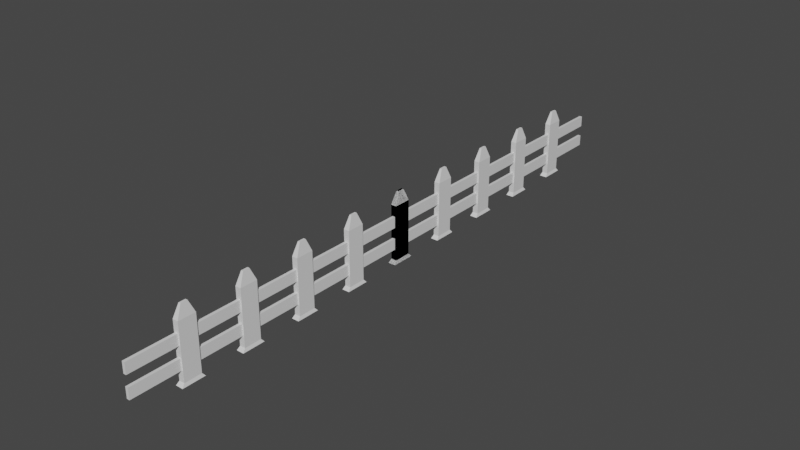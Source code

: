 # Source: Zaun.blend  (saved by Blender 2.93.21; exported with 4.5.12 LTS)
import bpy
from mathutils import Matrix  # noqa: F401  (used for matrix-valued properties, if any)

bpy.ops.wm.read_factory_settings(use_empty=True)
scene = bpy.context.scene
scene.name = 'Scene'

# ---- collections
col_collection = bpy.data.collections.new('Collection'); scene.collection.children.link(col_collection)

# ---- materials (node trees are filled in below, after node groups)
mat_material = bpy.data.materials.new('Material')
mat_material.alpha_threshold = 0.0
mat_material.use_transparent_shadow = False
mat_material.line_color = (0.0, 0.0, 0.0, 1.0)

# ---- material node trees
mat_material.use_nodes = True; mat_material.node_tree.nodes.clear()
_N = mat_material.node_tree.nodes; _L = mat_material.node_tree.links
n0 = _N.new('ShaderNodeOutputMaterial'); n0.name = 'Material Output'; n0.location = (300, 300)
n1 = _N.new('ShaderNodeBsdfPrincipled'); n1.name = 'Principled BSDF'; n1.location = (10, 300)
n1.distribution = 'GGX'
n1.subsurface_method = 'BURLEY'
n1.inputs[2].default_value = 0.4
n1.inputs[3].default_value = 1.45
n1.inputs[27].default_value = (0.0, 0.0, 0.0, 1.0)
n1.inputs[28].default_value = 1.0
_L.new(n1.outputs[0], n0.inputs[0])
n0.is_active_output = True

# ---- world
world_world = bpy.data.worlds.new('World'); scene.world = world_world
world_world.use_nodes = True; world_world.node_tree.nodes.clear()
_N = world_world.node_tree.nodes; _L = world_world.node_tree.links
n0 = _N.new('ShaderNodeOutputWorld'); n0.name = 'World Output'; n0.location = (300, 300)
n1 = _N.new('ShaderNodeBackground'); n1.name = 'Background'; n1.location = (10, 300)
n1.inputs[0].default_value = (0.05088, 0.05088, 0.05088, 1.0)
_L.new(n1.outputs[0], n0.inputs[0])
n0.is_active_output = True
world_world.color = (0.05088, 0.05088, 0.05088)
world_world.use_sun_shadow = False
world_world.sun_shadow_jitter_overblur = 0.0

# ---- meshes
me_cube = bpy.data.meshes.new('Cube')
me_cube.from_pydata([(0.3813, 0.3813, 1.0), (1.0, 1.0, -1.0), (0.3813, -0.3813, 1.0), (1.0, -1.0, -1.0), (-0.3813, 0.3813, 1.0), (-1.0, 1.0, -1.0), (-0.3813, -0.3813, 1.0), (-1.0, -1.0, -1.0), (1.0, 1.0, 0.6345), (-1.0, -1.0, 0.6345), (1.0, -1.0, 0.6345), (-1.0, 1.0, 0.6345), (1.0, 1.0, 0.3076), (1.0, 1.0, -0.01931), (1.0, 1.0, -0.3462), (1.0, 1.0, -0.6731), (1.0, -1.0, 0.3076), (1.0, -1.0, -0.01931), (1.0, -1.0, -0.3462), (1.0, -1.0, -0.6731), (-1.0, 1.0, 0.3076), (-1.0, 1.0, -0.01931), (-1.0, 1.0, -0.3462), (-1.0, 1.0, -0.6731), (-1.0, -1.0, -0.6731), (-1.0, -1.0, -0.3462), (-1.0, -1.0, -0.01931), (-1.0, -1.0, 0.3076), (0.5111, 1.0, 0.3076), (0.5111, 1.0, -0.01931), (0.5111, 1.0, -0.3462), (0.5111, 1.0, -0.6731), (-0.5111, 1.0, 0.3076), (-0.5111, 1.0, -0.01931), (-0.5111, 1.0, -0.3462), (-0.5111, 1.0, -0.6731), (0.5111, 6.571, 0.3076), (0.5111, 6.571, -0.01931), (0.5111, 6.571, -0.3462), (0.5111, 6.571, -0.6731), (-0.5111, 6.571, 0.3076), (-0.5111, 6.571, -0.01931), (-0.5111, 6.571, -0.3462), (-0.5111, 6.571, -0.6731), (-1.327, 1.327, -1.096), (-1.327, -1.327, -1.096), (1.327, 1.327, -1.096), (1.327, -1.327, -1.096), (0.3813, 7.489, 1.0), (1.0, 8.108, -1.0), (0.3813, 6.727, 1.0), (1.0, 6.108, -1.0), (-0.3813, 7.489, 1.0), (-1.0, 8.108, -1.0), (-0.3813, 6.727, 1.0), (-1.0, 6.108, -1.0), (1.0, 8.108, 0.6345), (-1.0, 6.108, 0.6345), (1.0, 6.108, 0.6345), (-1.0, 8.108, 0.6345), (1.0, 8.108, 0.3076), (1.0, 8.108, -0.01931), (1.0, 8.108, -0.3462), (1.0, 8.108, -0.6731), (1.0, 6.108, 0.3076), (1.0, 6.108, -0.01931), (1.0, 6.108, -0.3462), (1.0, 6.108, -0.6731), (-1.0, 8.108, 0.3076), (-1.0, 8.108, -0.01931), (-1.0, 8.108, -0.3462), (-1.0, 8.108, -0.6731), (-1.0, 6.108, -0.6731), (-1.0, 6.108, -0.3462), (-1.0, 6.108, -0.01931), (-1.0, 6.108, 0.3076), (0.5111, 8.108, 0.3076), (0.5111, 8.108, -0.01931), (0.5111, 8.108, -0.3462), (0.5111, 8.108, -0.6731), (-0.5111, 8.108, 0.3076), (-0.5111, 8.108, -0.01931), (-0.5111, 8.108, -0.3462), (-0.5111, 8.108, -0.6731), (0.5111, 13.68, 0.3076), (0.5111, 13.68, -0.01931), (0.5111, 13.68, -0.3462), (0.5111, 13.68, -0.6731), (-0.5111, 13.68, 0.3076), (-0.5111, 13.68, -0.01931), (-0.5111, 13.68, -0.3462), (-0.5111, 13.68, -0.6731), (-1.327, 8.435, -1.096), (-1.327, 5.781, -1.096), (1.327, 8.435, -1.096), (1.327, 5.781, -1.096), (0.3813, 14.6, 1.0), (1.0, 15.22, -1.0), (0.3813, 13.83, 1.0), (1.0, 13.22, -1.0), (-0.3813, 14.6, 1.0), (-1.0, 15.22, -1.0), (-0.3813, 13.83, 1.0), (-1.0, 13.22, -1.0), (1.0, 15.22, 0.6345), (-1.0, 13.22, 0.6345), (1.0, 13.22, 0.6345), (-1.0, 15.22, 0.6345), (1.0, 15.22, 0.3076), (1.0, 15.22, -0.01931), (1.0, 15.22, -0.3462), (1.0, 15.22, -0.6731), (1.0, 13.22, 0.3076), (1.0, 13.22, -0.01931), (1.0, 13.22, -0.3462), (1.0, 13.22, -0.6731), (-1.0, 15.22, 0.3076), (-1.0, 15.22, -0.01931), (-1.0, 15.22, -0.3462), (-1.0, 15.22, -0.6731), (-1.0, 13.22, -0.6731), (-1.0, 13.22, -0.3462), (-1.0, 13.22, -0.01931), (-1.0, 13.22, 0.3076), (0.5111, 15.22, 0.3076), (0.5111, 15.22, -0.01931), (0.5111, 15.22, -0.3462), (0.5111, 15.22, -0.6731), (-0.5111, 15.22, 0.3076), (-0.5111, 15.22, -0.01931), (-0.5111, 15.22, -0.3462), (-0.5111, 15.22, -0.6731), (0.5111, 20.79, 0.3076), (0.5111, 20.79, -0.01931), (0.5111, 20.79, -0.3462), (0.5111, 20.79, -0.6731), (-0.5111, 20.79, 0.3076), (-0.5111, 20.79, -0.01931), (-0.5111, 20.79, -0.3462), (-0.5111, 20.79, -0.6731), (-1.327, 15.54, -1.096), (-1.327, 12.89, -1.096), (1.327, 15.54, -1.096), (1.327, 12.89, -1.096), (0.3813, 21.71, 1.0), (1.0, 22.32, -1.0), (0.3813, 20.94, 1.0), (1.0, 20.32, -1.0), (-0.3813, 21.71, 1.0), (-1.0, 22.32, -1.0), (-0.3813, 20.94, 1.0), (-1.0, 20.32, -1.0), (1.0, 22.32, 0.6345), (-1.0, 20.32, 0.6345), (1.0, 20.32, 0.6345), (-1.0, 22.32, 0.6345), (1.0, 22.32, 0.3076), (1.0, 22.32, -0.01931), (1.0, 22.32, -0.3462), (1.0, 22.32, -0.6731), (1.0, 20.32, 0.3076), (1.0, 20.32, -0.01931), (1.0, 20.32, -0.3462), (1.0, 20.32, -0.6731), (-1.0, 22.32, 0.3076), (-1.0, 22.32, -0.01931), (-1.0, 22.32, -0.3462), (-1.0, 22.32, -0.6731), (-1.0, 20.32, -0.6731), (-1.0, 20.32, -0.3462), (-1.0, 20.32, -0.01931), (-1.0, 20.32, 0.3076), (0.5111, 22.32, 0.3076), (0.5111, 22.32, -0.01931), (0.5111, 22.32, -0.3462), (0.5111, 22.32, -0.6731), (-0.5111, 22.32, 0.3076), (-0.5111, 22.32, -0.01931), (-0.5111, 22.32, -0.3462), (-0.5111, 22.32, -0.6731), (0.5111, 27.9, 0.3076), (0.5111, 27.9, -0.01931), (0.5111, 27.9, -0.3462), (0.5111, 27.9, -0.6731), (-0.5111, 27.9, 0.3076), (-0.5111, 27.9, -0.01931), (-0.5111, 27.9, -0.3462), (-0.5111, 27.9, -0.6731), (-1.327, 22.65, -1.096), (-1.327, 20.0, -1.096), (1.327, 22.65, -1.096), (1.327, 20.0, -1.096), (0.3813, 28.81, 1.0), (1.0, 29.43, -1.0), (0.3813, 28.05, 1.0), (1.0, 27.43, -1.0), (-0.3813, 28.81, 1.0), (-1.0, 29.43, -1.0), (-0.3813, 28.05, 1.0), (-1.0, 27.43, -1.0), (1.0, 29.43, 0.6345), (-1.0, 27.43, 0.6345), (1.0, 27.43, 0.6345), (-1.0, 29.43, 0.6345), (1.0, 29.43, 0.3076), (1.0, 29.43, -0.01931), (1.0, 29.43, -0.3462), (1.0, 29.43, -0.6731), (1.0, 27.43, 0.3076), (1.0, 27.43, -0.01931), (1.0, 27.43, -0.3462), (1.0, 27.43, -0.6731), (-1.0, 29.43, 0.3076), (-1.0, 29.43, -0.01931), (-1.0, 29.43, -0.3462), (-1.0, 29.43, -0.6731), (-1.0, 27.43, -0.6731), (-1.0, 27.43, -0.3462), (-1.0, 27.43, -0.01931), (-1.0, 27.43, 0.3076), (0.5111, 29.43, 0.3076), (0.5111, 29.43, -0.01931), (0.5111, 29.43, -0.3462), (0.5111, 29.43, -0.6731), (-0.5111, 29.43, 0.3076), (-0.5111, 29.43, -0.01931), (-0.5111, 29.43, -0.3462), (-0.5111, 29.43, -0.6731), (0.5111, 35.0, 0.3076), (0.5111, 35.0, -0.01931), (0.5111, 35.0, -0.3462), (0.5111, 35.0, -0.6731), (-0.5111, 35.0, 0.3076), (-0.5111, 35.0, -0.01931), (-0.5111, 35.0, -0.3462), (-0.5111, 35.0, -0.6731), (-1.327, 29.76, -1.096), (-1.327, 27.11, -1.096), (1.327, 29.76, -1.096), (1.327, 27.11, -1.096), (0.3813, -0.3813, 1.0), (1.0, -1.0, -1.0), (0.3813, 0.3813, 1.0), (1.0, 1.0, -1.0), (-0.3813, -0.3813, 1.0), (-1.0, -1.0, -1.0), (-0.3813, 0.3813, 1.0), (-1.0, 1.0, -1.0), (1.0, -1.0, 0.6345), (-1.0, 1.0, 0.6345), (1.0, 1.0, 0.6345), (-1.0, -1.0, 0.6345), (1.0, -1.0, 0.3076), (1.0, -1.0, -0.01931), (1.0, -1.0, -0.3462), (1.0, -1.0, -0.6731), (1.0, 1.0, 0.3076), (1.0, 1.0, -0.01931), (1.0, 1.0, -0.3462), (1.0, 1.0, -0.6731), (-1.0, -1.0, 0.3076), (-1.0, -1.0, -0.01931), (-1.0, -1.0, -0.3462), (-1.0, -1.0, -0.6731), (-1.0, 1.0, -0.6731), (-1.0, 1.0, -0.3462), (-1.0, 1.0, -0.01931), (-1.0, 1.0, 0.3076), (0.5111, -1.0, 0.3076), (0.5111, -1.0, -0.01931), (0.5111, -1.0, -0.3462), (0.5111, -1.0, -0.6731), (-0.5111, -1.0, 0.3076), (-0.5111, -1.0, -0.01931), (-0.5111, -1.0, -0.3462), (-0.5111, -1.0, -0.6731), (0.5111, -6.571, 0.3076), (0.5111, -6.571, -0.01931), (0.5111, -6.571, -0.3462), (0.5111, -6.571, -0.6731), (-0.5111, -6.571, 0.3076), (-0.5111, -6.571, -0.01931), (-0.5111, -6.571, -0.3462), (-0.5111, -6.571, -0.6731), (-1.327, -1.327, -1.096), (-1.327, 1.327, -1.096), (1.327, -1.327, -1.096), (1.327, 1.327, -1.096), (0.3813, -7.489, 1.0), (1.0, -8.108, -1.0), (0.3813, -6.727, 1.0), (1.0, -6.108, -1.0), (-0.3813, -7.489, 1.0), (-1.0, -8.108, -1.0), (-0.3813, -6.727, 1.0), (-1.0, -6.108, -1.0), (1.0, -8.108, 0.6345), (-1.0, -6.108, 0.6345), (1.0, -6.108, 0.6345), (-1.0, -8.108, 0.6345), (1.0, -8.108, 0.3076), (1.0, -8.108, -0.01931), (1.0, -8.108, -0.3462), (1.0, -8.108, -0.6731), (1.0, -6.108, 0.3076), (1.0, -6.108, -0.01931), (1.0, -6.108, -0.3462), (1.0, -6.108, -0.6731), (-1.0, -8.108, 0.3076), (-1.0, -8.108, -0.01931), (-1.0, -8.108, -0.3462), (-1.0, -8.108, -0.6731), (-1.0, -6.108, -0.6731), (-1.0, -6.108, -0.3462), (-1.0, -6.108, -0.01931), (-1.0, -6.108, 0.3076), (0.5111, -8.108, 0.3076), (0.5111, -8.108, -0.01931), (0.5111, -8.108, -0.3462), (0.5111, -8.108, -0.6731), (-0.5111, -8.108, 0.3076), (-0.5111, -8.108, -0.01931), (-0.5111, -8.108, -0.3462), (-0.5111, -8.108, -0.6731), (0.5111, -13.68, 0.3076), (0.5111, -13.68, -0.01931), (0.5111, -13.68, -0.3462), (0.5111, -13.68, -0.6731), (-0.5111, -13.68, 0.3076), (-0.5111, -13.68, -0.01931), (-0.5111, -13.68, -0.3462), (-0.5111, -13.68, -0.6731), (-1.327, -8.435, -1.096), (-1.327, -5.781, -1.096), (1.327, -8.435, -1.096), (1.327, -5.781, -1.096), (0.3813, -14.6, 1.0), (1.0, -15.22, -1.0), (0.3813, -13.83, 1.0), (1.0, -13.22, -1.0), (-0.3813, -14.6, 1.0), (-1.0, -15.22, -1.0), (-0.3813, -13.83, 1.0), (-1.0, -13.22, -1.0), (1.0, -15.22, 0.6345), (-1.0, -13.22, 0.6345), (1.0, -13.22, 0.6345), (-1.0, -15.22, 0.6345), (1.0, -15.22, 0.3076), (1.0, -15.22, -0.01931), (1.0, -15.22, -0.3462), (1.0, -15.22, -0.6731), (1.0, -13.22, 0.3076), (1.0, -13.22, -0.01931), (1.0, -13.22, -0.3462), (1.0, -13.22, -0.6731), (-1.0, -15.22, 0.3076), (-1.0, -15.22, -0.01931), (-1.0, -15.22, -0.3462), (-1.0, -15.22, -0.6731), (-1.0, -13.22, -0.6731), (-1.0, -13.22, -0.3462), (-1.0, -13.22, -0.01931), (-1.0, -13.22, 0.3076), (0.5111, -15.22, 0.3076), (0.5111, -15.22, -0.01931), (0.5111, -15.22, -0.3462), (0.5111, -15.22, -0.6731), (-0.5111, -15.22, 0.3076), (-0.5111, -15.22, -0.01931), (-0.5111, -15.22, -0.3462), (-0.5111, -15.22, -0.6731), (0.5111, -20.79, 0.3076), (0.5111, -20.79, -0.01931), (0.5111, -20.79, -0.3462), (0.5111, -20.79, -0.6731), (-0.5111, -20.79, 0.3076), (-0.5111, -20.79, -0.01931), (-0.5111, -20.79, -0.3462), (-0.5111, -20.79, -0.6731), (-1.327, -15.54, -1.096), (-1.327, -12.89, -1.096), (1.327, -15.54, -1.096), (1.327, -12.89, -1.096), (0.3813, -21.71, 1.0), (1.0, -22.32, -1.0), (0.3813, -20.94, 1.0), (1.0, -20.32, -1.0), (-0.3813, -21.71, 1.0), (-1.0, -22.32, -1.0), (-0.3813, -20.94, 1.0), (-1.0, -20.32, -1.0), (1.0, -22.32, 0.6345), (-1.0, -20.32, 0.6345), (1.0, -20.32, 0.6345), (-1.0, -22.32, 0.6345), (1.0, -22.32, 0.3076), (1.0, -22.32, -0.01931), (1.0, -22.32, -0.3462), (1.0, -22.32, -0.6731), (1.0, -20.32, 0.3076), (1.0, -20.32, -0.01931), (1.0, -20.32, -0.3462), (1.0, -20.32, -0.6731), (-1.0, -22.32, 0.3076), (-1.0, -22.32, -0.01931), (-1.0, -22.32, -0.3462), (-1.0, -22.32, -0.6731), (-1.0, -20.32, -0.6731), (-1.0, -20.32, -0.3462), (-1.0, -20.32, -0.01931), (-1.0, -20.32, 0.3076), (0.5111, -22.32, 0.3076), (0.5111, -22.32, -0.01931), (0.5111, -22.32, -0.3462), (0.5111, -22.32, -0.6731), (-0.5111, -22.32, 0.3076), (-0.5111, -22.32, -0.01931), (-0.5111, -22.32, -0.3462), (-0.5111, -22.32, -0.6731), (0.5111, -27.9, 0.3076), (0.5111, -27.9, -0.01931), (0.5111, -27.9, -0.3462), (0.5111, -27.9, -0.6731), (-0.5111, -27.9, 0.3076), (-0.5111, -27.9, -0.01931), (-0.5111, -27.9, -0.3462), (-0.5111, -27.9, -0.6731), (-1.327, -22.65, -1.096), (-1.327, -20.0, -1.096), (1.327, -22.65, -1.096), (1.327, -20.0, -1.096), (0.3813, -28.81, 1.0), (1.0, -29.43, -1.0), (0.3813, -28.05, 1.0), (1.0, -27.43, -1.0), (-0.3813, -28.81, 1.0), (-1.0, -29.43, -1.0), (-0.3813, -28.05, 1.0), (-1.0, -27.43, -1.0), (1.0, -29.43, 0.6345), (-1.0, -27.43, 0.6345), (1.0, -27.43, 0.6345), (-1.0, -29.43, 0.6345), (1.0, -29.43, 0.3076), (1.0, -29.43, -0.01931), (1.0, -29.43, -0.3462), (1.0, -29.43, -0.6731), (1.0, -27.43, 0.3076), (1.0, -27.43, -0.01931), (1.0, -27.43, -0.3462), (1.0, -27.43, -0.6731), (-1.0, -29.43, 0.3076), (-1.0, -29.43, -0.01931), (-1.0, -29.43, -0.3462), (-1.0, -29.43, -0.6731), (-1.0, -27.43, -0.6731), (-1.0, -27.43, -0.3462), (-1.0, -27.43, -0.01931), (-1.0, -27.43, 0.3076), (0.5111, -29.43, 0.3076), (0.5111, -29.43, -0.01931), (0.5111, -29.43, -0.3462), (0.5111, -29.43, -0.6731), (-0.5111, -29.43, 0.3076), (-0.5111, -29.43, -0.01931), (-0.5111, -29.43, -0.3462), (-0.5111, -29.43, -0.6731), (0.5111, -35.0, 0.3076), (0.5111, -35.0, -0.01931), (0.5111, -35.0, -0.3462), (0.5111, -35.0, -0.6731), (-0.5111, -35.0, 0.3076), (-0.5111, -35.0, -0.01931), (-0.5111, -35.0, -0.3462), (-0.5111, -35.0, -0.6731), (-1.327, -29.76, -1.096), (-1.327, -27.11, -1.096), (1.327, -29.76, -1.096), (1.327, -27.11, -1.096)], [], [(0, 4, 6, 2), (10, 2, 6, 9), (9, 6, 4, 11), (5, 1, 46, 44), (8, 0, 2, 10), (11, 4, 0, 8), (20, 11, 8, 12), (12, 8, 10, 16), (27, 9, 11, 20), (16, 10, 9, 27), (3, 19, 24, 7), (19, 18, 25, 24), (18, 17, 26, 25), (17, 16, 27, 26), (7, 24, 23, 5), (24, 25, 22, 23), (25, 26, 21, 22), (26, 27, 20, 21), (1, 15, 19, 3), (15, 14, 18, 19), (14, 13, 17, 18), (13, 12, 16, 17), (5, 23, 15, 1), (13, 21, 33, 29), (22, 21, 13, 14), (12, 13, 29, 28), (31, 35, 43, 39), (29, 33, 41, 37), (15, 23, 35, 31), (23, 22, 34, 35), (20, 12, 28, 32), (21, 20, 32, 33), (22, 14, 30, 34), (14, 15, 31, 30), (43, 42, 38, 39), (41, 40, 36, 37), (33, 32, 40, 41), (28, 29, 37, 36), (32, 28, 36, 40), (34, 30, 38, 42), (35, 34, 42, 43), (30, 31, 39, 38), (44, 46, 47, 45), (3, 7, 45, 47), (7, 5, 44, 45), (1, 3, 47, 46), (48, 52, 54, 50), (58, 50, 54, 57), (57, 54, 52, 59), (53, 49, 94, 92), (56, 48, 50, 58), (59, 52, 48, 56), (68, 59, 56, 60), (60, 56, 58, 64), (75, 57, 59, 68), (64, 58, 57, 75), (51, 67, 72, 55), (67, 66, 73, 72), (66, 65, 74, 73), (65, 64, 75, 74), (55, 72, 71, 53), (72, 73, 70, 71), (73, 74, 69, 70), (74, 75, 68, 69), (49, 63, 67, 51), (63, 62, 66, 67), (62, 61, 65, 66), (61, 60, 64, 65), (53, 71, 63, 49), (61, 69, 81, 77), (70, 69, 61, 62), (60, 61, 77, 76), (79, 83, 91, 87), (77, 81, 89, 85), (63, 71, 83, 79), (71, 70, 82, 83), (68, 60, 76, 80), (69, 68, 80, 81), (70, 62, 78, 82), (62, 63, 79, 78), (91, 90, 86, 87), (89, 88, 84, 85), (81, 80, 88, 89), (76, 77, 85, 84), (80, 76, 84, 88), (82, 78, 86, 90), (83, 82, 90, 91), (78, 79, 87, 86), (92, 94, 95, 93), (51, 55, 93, 95), (55, 53, 92, 93), (49, 51, 95, 94), (96, 100, 102, 98), (106, 98, 102, 105), (105, 102, 100, 107), (101, 97, 142, 140), (104, 96, 98, 106), (107, 100, 96, 104), (116, 107, 104, 108), (108, 104, 106, 112), (123, 105, 107, 116), (112, 106, 105, 123), (99, 115, 120, 103), (115, 114, 121, 120), (114, 113, 122, 121), (113, 112, 123, 122), (103, 120, 119, 101), (120, 121, 118, 119), (121, 122, 117, 118), (122, 123, 116, 117), (97, 111, 115, 99), (111, 110, 114, 115), (110, 109, 113, 114), (109, 108, 112, 113), (101, 119, 111, 97), (109, 117, 129, 125), (118, 117, 109, 110), (108, 109, 125, 124), (127, 131, 139, 135), (125, 129, 137, 133), (111, 119, 131, 127), (119, 118, 130, 131), (116, 108, 124, 128), (117, 116, 128, 129), (118, 110, 126, 130), (110, 111, 127, 126), (139, 138, 134, 135), (137, 136, 132, 133), (129, 128, 136, 137), (124, 125, 133, 132), (128, 124, 132, 136), (130, 126, 134, 138), (131, 130, 138, 139), (126, 127, 135, 134), (140, 142, 143, 141), (99, 103, 141, 143), (103, 101, 140, 141), (97, 99, 143, 142), (144, 148, 150, 146), (154, 146, 150, 153), (153, 150, 148, 155), (149, 145, 190, 188), (152, 144, 146, 154), (155, 148, 144, 152), (164, 155, 152, 156), (156, 152, 154, 160), (171, 153, 155, 164), (160, 154, 153, 171), (147, 163, 168, 151), (163, 162, 169, 168), (162, 161, 170, 169), (161, 160, 171, 170), (151, 168, 167, 149), (168, 169, 166, 167), (169, 170, 165, 166), (170, 171, 164, 165), (145, 159, 163, 147), (159, 158, 162, 163), (158, 157, 161, 162), (157, 156, 160, 161), (149, 167, 159, 145), (157, 165, 177, 173), (166, 165, 157, 158), (156, 157, 173, 172), (175, 179, 187, 183), (173, 177, 185, 181), (159, 167, 179, 175), (167, 166, 178, 179), (164, 156, 172, 176), (165, 164, 176, 177), (166, 158, 174, 178), (158, 159, 175, 174), (187, 186, 182, 183), (185, 184, 180, 181), (177, 176, 184, 185), (172, 173, 181, 180), (176, 172, 180, 184), (178, 174, 182, 186), (179, 178, 186, 187), (174, 175, 183, 182), (188, 190, 191, 189), (147, 151, 189, 191), (151, 149, 188, 189), (145, 147, 191, 190), (192, 196, 198, 194), (202, 194, 198, 201), (201, 198, 196, 203), (197, 193, 238, 236), (200, 192, 194, 202), (203, 196, 192, 200), (212, 203, 200, 204), (204, 200, 202, 208), (219, 201, 203, 212), (208, 202, 201, 219), (195, 211, 216, 199), (211, 210, 217, 216), (210, 209, 218, 217), (209, 208, 219, 218), (199, 216, 215, 197), (216, 217, 214, 215), (217, 218, 213, 214), (218, 219, 212, 213), (193, 207, 211, 195), (207, 206, 210, 211), (206, 205, 209, 210), (205, 204, 208, 209), (197, 215, 207, 193), (205, 213, 225, 221), (214, 213, 205, 206), (204, 205, 221, 220), (223, 227, 235, 231), (221, 225, 233, 229), (207, 215, 227, 223), (215, 214, 226, 227), (212, 204, 220, 224), (213, 212, 224, 225), (214, 206, 222, 226), (206, 207, 223, 222), (235, 234, 230, 231), (233, 232, 228, 229), (225, 224, 232, 233), (220, 221, 229, 228), (224, 220, 228, 232), (226, 222, 230, 234), (227, 226, 234, 235), (222, 223, 231, 230), (236, 238, 239, 237), (195, 199, 237, 239), (199, 197, 236, 237), (193, 195, 239, 238), (240, 242, 246, 244), (250, 249, 246, 242), (249, 251, 244, 246), (245, 284, 286, 241), (248, 250, 242, 240), (251, 248, 240, 244), (260, 252, 248, 251), (252, 256, 250, 248), (267, 260, 251, 249), (256, 267, 249, 250), (243, 247, 264, 259), (259, 264, 265, 258), (258, 265, 266, 257), (257, 266, 267, 256), (247, 245, 263, 264), (264, 263, 262, 265), (265, 262, 261, 266), (266, 261, 260, 267), (241, 243, 259, 255), (255, 259, 258, 254), (254, 258, 257, 253), (253, 257, 256, 252), (245, 241, 255, 263), (253, 269, 273, 261), (262, 254, 253, 261), (252, 268, 269, 253), (271, 279, 283, 275), (269, 277, 281, 273), (255, 271, 275, 263), (263, 275, 274, 262), (260, 272, 268, 252), (261, 273, 272, 260), (262, 274, 270, 254), (254, 270, 271, 255), (283, 279, 278, 282), (281, 277, 276, 280), (273, 281, 280, 272), (268, 276, 277, 269), (272, 280, 276, 268), (274, 282, 278, 270), (275, 283, 282, 274), (270, 278, 279, 271), (284, 285, 287, 286), (243, 287, 285, 247), (247, 285, 284, 245), (241, 286, 287, 243), (288, 290, 294, 292), (298, 297, 294, 290), (297, 299, 292, 294), (293, 332, 334, 289), (296, 298, 290, 288), (299, 296, 288, 292), (308, 300, 296, 299), (300, 304, 298, 296), (315, 308, 299, 297), (304, 315, 297, 298), (291, 295, 312, 307), (307, 312, 313, 306), (306, 313, 314, 305), (305, 314, 315, 304), (295, 293, 311, 312), (312, 311, 310, 313), (313, 310, 309, 314), (314, 309, 308, 315), (289, 291, 307, 303), (303, 307, 306, 302), (302, 306, 305, 301), (301, 305, 304, 300), (293, 289, 303, 311), (301, 317, 321, 309), (310, 302, 301, 309), (300, 316, 317, 301), (319, 327, 331, 323), (317, 325, 329, 321), (303, 319, 323, 311), (311, 323, 322, 310), (308, 320, 316, 300), (309, 321, 320, 308), (310, 322, 318, 302), (302, 318, 319, 303), (331, 327, 326, 330), (329, 325, 324, 328), (321, 329, 328, 320), (316, 324, 325, 317), (320, 328, 324, 316), (322, 330, 326, 318), (323, 331, 330, 322), (318, 326, 327, 319), (332, 333, 335, 334), (291, 335, 333, 295), (295, 333, 332, 293), (289, 334, 335, 291), (336, 338, 342, 340), (346, 345, 342, 338), (345, 347, 340, 342), (341, 380, 382, 337), (344, 346, 338, 336), (347, 344, 336, 340), (356, 348, 344, 347), (348, 352, 346, 344), (363, 356, 347, 345), (352, 363, 345, 346), (339, 343, 360, 355), (355, 360, 361, 354), (354, 361, 362, 353), (353, 362, 363, 352), (343, 341, 359, 360), (360, 359, 358, 361), (361, 358, 357, 362), (362, 357, 356, 363), (337, 339, 355, 351), (351, 355, 354, 350), (350, 354, 353, 349), (349, 353, 352, 348), (341, 337, 351, 359), (349, 365, 369, 357), (358, 350, 349, 357), (348, 364, 365, 349), (367, 375, 379, 371), (365, 373, 377, 369), (351, 367, 371, 359), (359, 371, 370, 358), (356, 368, 364, 348), (357, 369, 368, 356), (358, 370, 366, 350), (350, 366, 367, 351), (379, 375, 374, 378), (377, 373, 372, 376), (369, 377, 376, 368), (364, 372, 373, 365), (368, 376, 372, 364), (370, 378, 374, 366), (371, 379, 378, 370), (366, 374, 375, 367), (380, 381, 383, 382), (339, 383, 381, 343), (343, 381, 380, 341), (337, 382, 383, 339), (384, 386, 390, 388), (394, 393, 390, 386), (393, 395, 388, 390), (389, 428, 430, 385), (392, 394, 386, 384), (395, 392, 384, 388), (404, 396, 392, 395), (396, 400, 394, 392), (411, 404, 395, 393), (400, 411, 393, 394), (387, 391, 408, 403), (403, 408, 409, 402), (402, 409, 410, 401), (401, 410, 411, 400), (391, 389, 407, 408), (408, 407, 406, 409), (409, 406, 405, 410), (410, 405, 404, 411), (385, 387, 403, 399), (399, 403, 402, 398), (398, 402, 401, 397), (397, 401, 400, 396), (389, 385, 399, 407), (397, 413, 417, 405), (406, 398, 397, 405), (396, 412, 413, 397), (415, 423, 427, 419), (413, 421, 425, 417), (399, 415, 419, 407), (407, 419, 418, 406), (404, 416, 412, 396), (405, 417, 416, 404), (406, 418, 414, 398), (398, 414, 415, 399), (427, 423, 422, 426), (425, 421, 420, 424), (417, 425, 424, 416), (412, 420, 421, 413), (416, 424, 420, 412), (418, 426, 422, 414), (419, 427, 426, 418), (414, 422, 423, 415), (428, 429, 431, 430), (387, 431, 429, 391), (391, 429, 428, 389), (385, 430, 431, 387), (432, 434, 438, 436), (442, 441, 438, 434), (441, 443, 436, 438), (437, 476, 478, 433), (440, 442, 434, 432), (443, 440, 432, 436), (452, 444, 440, 443), (444, 448, 442, 440), (459, 452, 443, 441), (448, 459, 441, 442), (435, 439, 456, 451), (451, 456, 457, 450), (450, 457, 458, 449), (449, 458, 459, 448), (439, 437, 455, 456), (456, 455, 454, 457), (457, 454, 453, 458), (458, 453, 452, 459), (433, 435, 451, 447), (447, 451, 450, 446), (446, 450, 449, 445), (445, 449, 448, 444), (437, 433, 447, 455), (445, 461, 465, 453), (454, 446, 445, 453), (444, 460, 461, 445), (463, 471, 475, 467), (461, 469, 473, 465), (447, 463, 467, 455), (455, 467, 466, 454), (452, 464, 460, 444), (453, 465, 464, 452), (454, 466, 462, 446), (446, 462, 463, 447), (475, 471, 470, 474), (473, 469, 468, 472), (465, 473, 472, 464), (460, 468, 469, 461), (464, 472, 468, 460), (466, 474, 470, 462), (467, 475, 474, 466), (462, 470, 471, 463), (476, 477, 479, 478), (435, 479, 477, 439), (439, 477, 476, 437), (433, 478, 479, 435)])
_uv = me_cube.uv_layers.new(name='UVMap')
_uv.uv.foreach_set('vector', [0.625, 0.5, 0.875, 0.5, 0.875, 0.75, 0.625, 0.75, 0.5793, 0.75, 0.625, 0.75, 0.625, 1.0, 0.5793, 1.0, 0.5793, 0.0, 0.625, 0.0, 0.625, 0.25, 0.5793, 0.25, 0.375, 0.25, 0.375, 0.5, 0.375, 0.5, 0.375, 0.25, 0.5793, 0.5, 0.625, 0.5, 0.625, 0.75, 0.5793, 0.75, 0.5793, 0.25, 0.625, 0.25, 0.625, 0.5, 0.5793, 0.5, 0.5384, 0.25, 0.5793, 0.25, 0.5793, 0.5, 0.5384, 0.5, 0.5384, 0.5, 0.5793, 0.5, 0.5793, 0.75, 0.5384, 0.75, 0.5384, 0.0, 0.5793, 0.0, 0.5793, 0.25, 0.5384, 0.25, 0.5384, 0.75, 0.5793, 0.75, 0.5793, 1.0, 0.5384, 1.0, 0.375, 0.75, 0.4159, 0.75, 0.4159, 1.0, 0.375, 1.0, 0.4159, 0.75, 0.4567, 0.75, 0.4567, 1.0, 0.4159, 1.0, 0.4567, 0.75, 0.4976, 0.75, 0.4976, 1.0, 0.4567, 1.0, 0.4976, 0.75, 0.5384, 0.75, 0.5384, 1.0, 0.4976, 1.0, 0.375, 0.0, 0.4159, 0.0, 0.4159, 0.25, 0.375, 0.25, 0.4159, 0.0, 0.4567, 0.0, 0.4567, 0.25, 0.4159, 0.25, 0.4567, 0.0, 0.4976, 0.0, 0.4976, 0.25, 0.4567, 0.25, 0.4976, 0.0, 0.5384, 0.0, 0.5384, 0.25, 0.4976, 0.25, 0.375, 0.5, 0.4159, 0.5, 0.4159, 0.75, 0.375, 0.75, 0.4159, 0.5, 0.4567, 0.5, 0.4567, 0.75, 0.4159, 0.75, 0.4567, 0.5, 0.4976, 0.5, 0.4976, 0.75, 0.4567, 0.75, 0.4976, 0.5, 0.5384, 0.5, 0.5384, 0.75, 0.4976, 0.75, 0.375, 0.25, 0.4159, 0.25, 0.4159, 0.5, 0.375, 0.5, 0.4976, 0.5, 0.4976, 0.25, 0.4976, 0.25, 0.4976, 0.5, 0.4567, 0.25, 0.4976, 0.25, 0.4976, 0.5, 0.4567, 0.5, 0.5384, 0.5, 0.4976, 0.5, 0.4976, 0.5, 0.5384, 0.5, 0.4159, 0.5, 0.4159, 0.25, 0.4159, 0.25, 0.4159, 0.5, 0.4976, 0.5, 0.4976, 0.25, 0.4976, 0.25, 0.4976, 0.5, 0.4159, 0.5, 0.4159, 0.25, 0.4159, 0.25, 0.4159, 0.5, 0.4159, 0.25, 0.4567, 0.25, 0.4567, 0.25, 0.4159, 0.25, 0.5384, 0.25, 0.5384, 0.5, 0.5384, 0.5, 0.5384, 0.25, 0.4976, 0.25, 0.5384, 0.25, 0.5384, 0.25, 0.4976, 0.25, 0.4567, 0.25, 0.4567, 0.5, 0.4567, 0.5, 0.4567, 0.25, 0.4567, 0.5, 0.4159, 0.5, 0.4159, 0.5, 0.4567, 0.5, 0.4159, 0.25, 0.4567, 0.25, 0.4567, 0.5, 0.4159, 0.5, 0.4976, 0.25, 0.5384, 0.25, 0.5384, 0.5, 0.4976, 0.5, 0.4976, 0.25, 0.5384, 0.25, 0.5384, 0.25, 0.4976, 0.25, 0.5384, 0.5, 0.4976, 0.5, 0.4976, 0.5, 0.5384, 0.5, 0.5384, 0.25, 0.5384, 0.5, 0.5384, 0.5, 0.5384, 0.25, 0.4567, 0.25, 0.4567, 0.5, 0.4567, 0.5, 0.4567, 0.25, 0.4159, 0.25, 0.4567, 0.25, 0.4567, 0.25, 0.4159, 0.25, 0.4567, 0.5, 0.4159, 0.5, 0.4159, 0.5, 0.4567, 0.5, 0.125, 0.5, 0.375, 0.5, 0.375, 0.75, 0.125, 0.75, 0.375, 0.75, 0.375, 1.0, 0.375, 1.0, 0.375, 0.75, 0.375, 0.0, 0.375, 0.25, 0.375, 0.25, 0.375, 0.0, 0.375, 0.5, 0.375, 0.75, 0.375, 0.75, 0.375, 0.5, 0.625, 0.5, 0.875, 0.5, 0.875, 0.75, 0.625, 0.75, 0.5793, 0.75, 0.625, 0.75, 0.625, 1.0, 0.5793, 1.0, 0.5793, 0.0, 0.625, 0.0, 0.625, 0.25, 0.5793, 0.25, 0.375, 0.25, 0.375, 0.5, 0.375, 0.5, 0.375, 0.25, 0.5793, 0.5, 0.625, 0.5, 0.625, 0.75, 0.5793, 0.75, 0.5793, 0.25, 0.625, 0.25, 0.625, 0.5, 0.5793, 0.5, 0.5384, 0.25, 0.5793, 0.25, 0.5793, 0.5, 0.5384, 0.5, 0.5384, 0.5, 0.5793, 0.5, 0.5793, 0.75, 0.5384, 0.75, 0.5384, 0.0, 0.5793, 0.0, 0.5793, 0.25, 0.5384, 0.25, 0.5384, 0.75, 0.5793, 0.75, 0.5793, 1.0, 0.5384, 1.0, 0.375, 0.75, 0.4159, 0.75, 0.4159, 1.0, 0.375, 1.0, 0.4159, 0.75, 0.4567, 0.75, 0.4567, 1.0, 0.4159, 1.0, 0.4567, 0.75, 0.4976, 0.75, 0.4976, 1.0, 0.4567, 1.0, 0.4976, 0.75, 0.5384, 0.75, 0.5384, 1.0, 0.4976, 1.0, 0.375, 0.0, 0.4159, 0.0, 0.4159, 0.25, 0.375, 0.25, 0.4159, 0.0, 0.4567, 0.0, 0.4567, 0.25, 0.4159, 0.25, 0.4567, 0.0, 0.4976, 0.0, 0.4976, 0.25, 0.4567, 0.25, 0.4976, 0.0, 0.5384, 0.0, 0.5384, 0.25, 0.4976, 0.25, 0.375, 0.5, 0.4159, 0.5, 0.4159, 0.75, 0.375, 0.75, 0.4159, 0.5, 0.4567, 0.5, 0.4567, 0.75, 0.4159, 0.75, 0.4567, 0.5, 0.4976, 0.5, 0.4976, 0.75, 0.4567, 0.75, 0.4976, 0.5, 0.5384, 0.5, 0.5384, 0.75, 0.4976, 0.75, 0.375, 0.25, 0.4159, 0.25, 0.4159, 0.5, 0.375, 0.5, 0.4976, 0.5, 0.4976, 0.25, 0.4976, 0.25, 0.4976, 0.5, 0.4567, 0.25, 0.4976, 0.25, 0.4976, 0.5, 0.4567, 0.5, 0.5384, 0.5, 0.4976, 0.5, 0.4976, 0.5, 0.5384, 0.5, 0.4159, 0.5, 0.4159, 0.25, 0.4159, 0.25, 0.4159, 0.5, 0.4976, 0.5, 0.4976, 0.25, 0.4976, 0.25, 0.4976, 0.5, 0.4159, 0.5, 0.4159, 0.25, 0.4159, 0.25, 0.4159, 0.5, 0.4159, 0.25, 0.4567, 0.25, 0.4567, 0.25, 0.4159, 0.25, 0.5384, 0.25, 0.5384, 0.5, 0.5384, 0.5, 0.5384, 0.25, 0.4976, 0.25, 0.5384, 0.25, 0.5384, 0.25, 0.4976, 0.25, 0.4567, 0.25, 0.4567, 0.5, 0.4567, 0.5, 0.4567, 0.25, 0.4567, 0.5, 0.4159, 0.5, 0.4159, 0.5, 0.4567, 0.5, 0.4159, 0.25, 0.4567, 0.25, 0.4567, 0.5, 0.4159, 0.5, 0.4976, 0.25, 0.5384, 0.25, 0.5384, 0.5, 0.4976, 0.5, 0.4976, 0.25, 0.5384, 0.25, 0.5384, 0.25, 0.4976, 0.25, 0.5384, 0.5, 0.4976, 0.5, 0.4976, 0.5, 0.5384, 0.5, 0.5384, 0.25, 0.5384, 0.5, 0.5384, 0.5, 0.5384, 0.25, 0.4567, 0.25, 0.4567, 0.5, 0.4567, 0.5, 0.4567, 0.25, 0.4159, 0.25, 0.4567, 0.25, 0.4567, 0.25, 0.4159, 0.25, 0.4567, 0.5, 0.4159, 0.5, 0.4159, 0.5, 0.4567, 0.5, 0.125, 0.5, 0.375, 0.5, 0.375, 0.75, 0.125, 0.75, 0.375, 0.75, 0.375, 1.0, 0.375, 1.0, 0.375, 0.75, 0.375, 0.0, 0.375, 0.25, 0.375, 0.25, 0.375, 0.0, 0.375, 0.5, 0.375, 0.75, 0.375, 0.75, 0.375, 0.5, 0.625, 0.5, 0.875, 0.5, 0.875, 0.75, 0.625, 0.75, 0.5793, 0.75, 0.625, 0.75, 0.625, 1.0, 0.5793, 1.0, 0.5793, 0.0, 0.625, 0.0, 0.625, 0.25, 0.5793, 0.25, 0.375, 0.25, 0.375, 0.5, 0.375, 0.5, 0.375, 0.25, 0.5793, 0.5, 0.625, 0.5, 0.625, 0.75, 0.5793, 0.75, 0.5793, 0.25, 0.625, 0.25, 0.625, 0.5, 0.5793, 0.5, 0.5384, 0.25, 0.5793, 0.25, 0.5793, 0.5, 0.5384, 0.5, 0.5384, 0.5, 0.5793, 0.5, 0.5793, 0.75, 0.5384, 0.75, 0.5384, 0.0, 0.5793, 0.0, 0.5793, 0.25, 0.5384, 0.25, 0.5384, 0.75, 0.5793, 0.75, 0.5793, 1.0, 0.5384, 1.0, 0.375, 0.75, 0.4159, 0.75, 0.4159, 1.0, 0.375, 1.0, 0.4159, 0.75, 0.4567, 0.75, 0.4567, 1.0, 0.4159, 1.0, 0.4567, 0.75, 0.4976, 0.75, 0.4976, 1.0, 0.4567, 1.0, 0.4976, 0.75, 0.5384, 0.75, 0.5384, 1.0, 0.4976, 1.0, 0.375, 0.0, 0.4159, 0.0, 0.4159, 0.25, 0.375, 0.25, 0.4159, 0.0, 0.4567, 0.0, 0.4567, 0.25, 0.4159, 0.25, 0.4567, 0.0, 0.4976, 0.0, 0.4976, 0.25, 0.4567, 0.25, 0.4976, 0.0, 0.5384, 0.0, 0.5384, 0.25, 0.4976, 0.25, 0.375, 0.5, 0.4159, 0.5, 0.4159, 0.75, 0.375, 0.75, 0.4159, 0.5, 0.4567, 0.5, 0.4567, 0.75, 0.4159, 0.75, 0.4567, 0.5, 0.4976, 0.5, 0.4976, 0.75, 0.4567, 0.75, 0.4976, 0.5, 0.5384, 0.5, 0.5384, 0.75, 0.4976, 0.75, 0.375, 0.25, 0.4159, 0.25, 0.4159, 0.5, 0.375, 0.5, 0.4976, 0.5, 0.4976, 0.25, 0.4976, 0.25, 0.4976, 0.5, 0.4567, 0.25, 0.4976, 0.25, 0.4976, 0.5, 0.4567, 0.5, 0.5384, 0.5, 0.4976, 0.5, 0.4976, 0.5, 0.5384, 0.5, 0.4159, 0.5, 0.4159, 0.25, 0.4159, 0.25, 0.4159, 0.5, 0.4976, 0.5, 0.4976, 0.25, 0.4976, 0.25, 0.4976, 0.5, 0.4159, 0.5, 0.4159, 0.25, 0.4159, 0.25, 0.4159, 0.5, 0.4159, 0.25, 0.4567, 0.25, 0.4567, 0.25, 0.4159, 0.25, 0.5384, 0.25, 0.5384, 0.5, 0.5384, 0.5, 0.5384, 0.25, 0.4976, 0.25, 0.5384, 0.25, 0.5384, 0.25, 0.4976, 0.25, 0.4567, 0.25, 0.4567, 0.5, 0.4567, 0.5, 0.4567, 0.25, 0.4567, 0.5, 0.4159, 0.5, 0.4159, 0.5, 0.4567, 0.5, 0.4159, 0.25, 0.4567, 0.25, 0.4567, 0.5, 0.4159, 0.5, 0.4976, 0.25, 0.5384, 0.25, 0.5384, 0.5, 0.4976, 0.5, 0.4976, 0.25, 0.5384, 0.25, 0.5384, 0.25, 0.4976, 0.25, 0.5384, 0.5, 0.4976, 0.5, 0.4976, 0.5, 0.5384, 0.5, 0.5384, 0.25, 0.5384, 0.5, 0.5384, 0.5, 0.5384, 0.25, 0.4567, 0.25, 0.4567, 0.5, 0.4567, 0.5, 0.4567, 0.25, 0.4159, 0.25, 0.4567, 0.25, 0.4567, 0.25, 0.4159, 0.25, 0.4567, 0.5, 0.4159, 0.5, 0.4159, 0.5, 0.4567, 0.5, 0.125, 0.5, 0.375, 0.5, 0.375, 0.75, 0.125, 0.75, 0.375, 0.75, 0.375, 1.0, 0.375, 1.0, 0.375, 0.75, 0.375, 0.0, 0.375, 0.25, 0.375, 0.25, 0.375, 0.0, 0.375, 0.5, 0.375, 0.75, 0.375, 0.75, 0.375, 0.5, 0.625, 0.5, 0.875, 0.5, 0.875, 0.75, 0.625, 0.75, 0.5793, 0.75, 0.625, 0.75, 0.625, 1.0, 0.5793, 1.0, 0.5793, 0.0, 0.625, 0.0, 0.625, 0.25, 0.5793, 0.25, 0.375, 0.25, 0.375, 0.5, 0.375, 0.5, 0.375, 0.25, 0.5793, 0.5, 0.625, 0.5, 0.625, 0.75, 0.5793, 0.75, 0.5793, 0.25, 0.625, 0.25, 0.625, 0.5, 0.5793, 0.5, 0.5384, 0.25, 0.5793, 0.25, 0.5793, 0.5, 0.5384, 0.5, 0.5384, 0.5, 0.5793, 0.5, 0.5793, 0.75, 0.5384, 0.75, 0.5384, 0.0, 0.5793, 0.0, 0.5793, 0.25, 0.5384, 0.25, 0.5384, 0.75, 0.5793, 0.75, 0.5793, 1.0, 0.5384, 1.0, 0.375, 0.75, 0.4159, 0.75, 0.4159, 1.0, 0.375, 1.0, 0.4159, 0.75, 0.4567, 0.75, 0.4567, 1.0, 0.4159, 1.0, 0.4567, 0.75, 0.4976, 0.75, 0.4976, 1.0, 0.4567, 1.0, 0.4976, 0.75, 0.5384, 0.75, 0.5384, 1.0, 0.4976, 1.0, 0.375, 0.0, 0.4159, 0.0, 0.4159, 0.25, 0.375, 0.25, 0.4159, 0.0, 0.4567, 0.0, 0.4567, 0.25, 0.4159, 0.25, 0.4567, 0.0, 0.4976, 0.0, 0.4976, 0.25, 0.4567, 0.25, 0.4976, 0.0, 0.5384, 0.0, 0.5384, 0.25, 0.4976, 0.25, 0.375, 0.5, 0.4159, 0.5, 0.4159, 0.75, 0.375, 0.75, 0.4159, 0.5, 0.4567, 0.5, 0.4567, 0.75, 0.4159, 0.75, 0.4567, 0.5, 0.4976, 0.5, 0.4976, 0.75, 0.4567, 0.75, 0.4976, 0.5, 0.5384, 0.5, 0.5384, 0.75, 0.4976, 0.75, 0.375, 0.25, 0.4159, 0.25, 0.4159, 0.5, 0.375, 0.5, 0.4976, 0.5, 0.4976, 0.25, 0.4976, 0.25, 0.4976, 0.5, 0.4567, 0.25, 0.4976, 0.25, 0.4976, 0.5, 0.4567, 0.5, 0.5384, 0.5, 0.4976, 0.5, 0.4976, 0.5, 0.5384, 0.5, 0.4159, 0.5, 0.4159, 0.25, 0.4159, 0.25, 0.4159, 0.5, 0.4976, 0.5, 0.4976, 0.25, 0.4976, 0.25, 0.4976, 0.5, 0.4159, 0.5, 0.4159, 0.25, 0.4159, 0.25, 0.4159, 0.5, 0.4159, 0.25, 0.4567, 0.25, 0.4567, 0.25, 0.4159, 0.25, 0.5384, 0.25, 0.5384, 0.5, 0.5384, 0.5, 0.5384, 0.25, 0.4976, 0.25, 0.5384, 0.25, 0.5384, 0.25, 0.4976, 0.25, 0.4567, 0.25, 0.4567, 0.5, 0.4567, 0.5, 0.4567, 0.25, 0.4567, 0.5, 0.4159, 0.5, 0.4159, 0.5, 0.4567, 0.5, 0.4159, 0.25, 0.4567, 0.25, 0.4567, 0.5, 0.4159, 0.5, 0.4976, 0.25, 0.5384, 0.25, 0.5384, 0.5, 0.4976, 0.5, 0.4976, 0.25, 0.5384, 0.25, 0.5384, 0.25, 0.4976, 0.25, 0.5384, 0.5, 0.4976, 0.5, 0.4976, 0.5, 0.5384, 0.5, 0.5384, 0.25, 0.5384, 0.5, 0.5384, 0.5, 0.5384, 0.25, 0.4567, 0.25, 0.4567, 0.5, 0.4567, 0.5, 0.4567, 0.25, 0.4159, 0.25, 0.4567, 0.25, 0.4567, 0.25, 0.4159, 0.25, 0.4567, 0.5, 0.4159, 0.5, 0.4159, 0.5, 0.4567, 0.5, 0.125, 0.5, 0.375, 0.5, 0.375, 0.75, 0.125, 0.75, 0.375, 0.75, 0.375, 1.0, 0.375, 1.0, 0.375, 0.75, 0.375, 0.0, 0.375, 0.25, 0.375, 0.25, 0.375, 0.0, 0.375, 0.5, 0.375, 0.75, 0.375, 0.75, 0.375, 0.5, 0.625, 0.5, 0.875, 0.5, 0.875, 0.75, 0.625, 0.75, 0.5793, 0.75, 0.625, 0.75, 0.625, 1.0, 0.5793, 1.0, 0.5793, 0.0, 0.625, 0.0, 0.625, 0.25, 0.5793, 0.25, 0.375, 0.25, 0.375, 0.5, 0.375, 0.5, 0.375, 0.25, 0.5793, 0.5, 0.625, 0.5, 0.625, 0.75, 0.5793, 0.75, 0.5793, 0.25, 0.625, 0.25, 0.625, 0.5, 0.5793, 0.5, 0.5384, 0.25, 0.5793, 0.25, 0.5793, 0.5, 0.5384, 0.5, 0.5384, 0.5, 0.5793, 0.5, 0.5793, 0.75, 0.5384, 0.75, 0.5384, 0.0, 0.5793, 0.0, 0.5793, 0.25, 0.5384, 0.25, 0.5384, 0.75, 0.5793, 0.75, 0.5793, 1.0, 0.5384, 1.0, 0.375, 0.75, 0.4159, 0.75, 0.4159, 1.0, 0.375, 1.0, 0.4159, 0.75, 0.4567, 0.75, 0.4567, 1.0, 0.4159, 1.0, 0.4567, 0.75, 0.4976, 0.75, 0.4976, 1.0, 0.4567, 1.0, 0.4976, 0.75, 0.5384, 0.75, 0.5384, 1.0, 0.4976, 1.0, 0.375, 0.0, 0.4159, 0.0, 0.4159, 0.25, 0.375, 0.25, 0.4159, 0.0, 0.4567, 0.0, 0.4567, 0.25, 0.4159, 0.25, 0.4567, 0.0, 0.4976, 0.0, 0.4976, 0.25, 0.4567, 0.25, 0.4976, 0.0, 0.5384, 0.0, 0.5384, 0.25, 0.4976, 0.25, 0.375, 0.5, 0.4159, 0.5, 0.4159, 0.75, 0.375, 0.75, 0.4159, 0.5, 0.4567, 0.5, 0.4567, 0.75, 0.4159, 0.75, 0.4567, 0.5, 0.4976, 0.5, 0.4976, 0.75, 0.4567, 0.75, 0.4976, 0.5, 0.5384, 0.5, 0.5384, 0.75, 0.4976, 0.75, 0.375, 0.25, 0.4159, 0.25, 0.4159, 0.5, 0.375, 0.5, 0.4976, 0.5, 0.4976, 0.25, 0.4976, 0.25, 0.4976, 0.5, 0.4567, 0.25, 0.4976, 0.25, 0.4976, 0.5, 0.4567, 0.5, 0.5384, 0.5, 0.4976, 0.5, 0.4976, 0.5, 0.5384, 0.5, 0.4159, 0.5, 0.4159, 0.25, 0.4159, 0.25, 0.4159, 0.5, 0.4976, 0.5, 0.4976, 0.25, 0.4976, 0.25, 0.4976, 0.5, 0.4159, 0.5, 0.4159, 0.25, 0.4159, 0.25, 0.4159, 0.5, 0.4159, 0.25, 0.4567, 0.25, 0.4567, 0.25, 0.4159, 0.25, 0.5384, 0.25, 0.5384, 0.5, 0.5384, 0.5, 0.5384, 0.25, 0.4976, 0.25, 0.5384, 0.25, 0.5384, 0.25, 0.4976, 0.25, 0.4567, 0.25, 0.4567, 0.5, 0.4567, 0.5, 0.4567, 0.25, 0.4567, 0.5, 0.4159, 0.5, 0.4159, 0.5, 0.4567, 0.5, 0.4159, 0.25, 0.4567, 0.25, 0.4567, 0.5, 0.4159, 0.5, 0.4976, 0.25, 0.5384, 0.25, 0.5384, 0.5, 0.4976, 0.5, 0.4976, 0.25, 0.5384, 0.25, 0.5384, 0.25, 0.4976, 0.25, 0.5384, 0.5, 0.4976, 0.5, 0.4976, 0.5, 0.5384, 0.5, 0.5384, 0.25, 0.5384, 0.5, 0.5384, 0.5, 0.5384, 0.25, 0.4567, 0.25, 0.4567, 0.5, 0.4567, 0.5, 0.4567, 0.25, 0.4159, 0.25, 0.4567, 0.25, 0.4567, 0.25, 0.4159, 0.25, 0.4567, 0.5, 0.4159, 0.5, 0.4159, 0.5, 0.4567, 0.5, 0.125, 0.5, 0.375, 0.5, 0.375, 0.75, 0.125, 0.75, 0.375, 0.75, 0.375, 1.0, 0.375, 1.0, 0.375, 0.75, 0.375, 0.0, 0.375, 0.25, 0.375, 0.25, 0.375, 0.0, 0.375, 0.5, 0.375, 0.75, 0.375, 0.75, 0.375, 0.5, 0.625, 0.5, 0.625, 0.75, 0.875, 0.75, 0.875, 0.5, 0.5793, 0.75, 0.5793, 1.0, 0.625, 1.0, 0.625, 0.75, 0.5793, 0.0, 0.5793, 0.25, 0.625, 0.25, 0.625, 0.0, 0.375, 0.25, 0.375, 0.25, 0.375, 0.5, 0.375, 0.5, 0.5793, 0.5, 0.5793, 0.75, 0.625, 0.75, 0.625, 0.5, 0.5793, 0.25, 0.5793, 0.5, 0.625, 0.5, 0.625, 0.25, 0.5384, 0.25, 0.5384, 0.5, 0.5793, 0.5, 0.5793, 0.25, 0.5384, 0.5, 0.5384, 0.75, 0.5793, 0.75, 0.5793, 0.5, 0.5384, 0.0, 0.5384, 0.25, 0.5793, 0.25, 0.5793, 0.0, 0.5384, 0.75, 0.5384, 1.0, 0.5793, 1.0, 0.5793, 0.75, 0.375, 0.75, 0.375, 1.0, 0.4159, 1.0, 0.4159, 0.75, 0.4159, 0.75, 0.4159, 1.0, 0.4567, 1.0, 0.4567, 0.75, 0.4567, 0.75, 0.4567, 1.0, 0.4976, 1.0, 0.4976, 0.75, 0.4976, 0.75, 0.4976, 1.0, 0.5384, 1.0, 0.5384, 0.75, 0.375, 0.0, 0.375, 0.25, 0.4159, 0.25, 0.4159, 0.0, 0.4159, 0.0, 0.4159, 0.25, 0.4567, 0.25, 0.4567, 0.0, 0.4567, 0.0, 0.4567, 0.25, 0.4976, 0.25, 0.4976, 0.0, 0.4976, 0.0, 0.4976, 0.25, 0.5384, 0.25, 0.5384, 0.0, 0.375, 0.5, 0.375, 0.75, 0.4159, 0.75, 0.4159, 0.5, 0.4159, 0.5, 0.4159, 0.75, 0.4567, 0.75, 0.4567, 0.5, 0.4567, 0.5, 0.4567, 0.75, 0.4976, 0.75, 0.4976, 0.5, 0.4976, 0.5, 0.4976, 0.75, 0.5384, 0.75, 0.5384, 0.5, 0.375, 0.25, 0.375, 0.5, 0.4159, 0.5, 0.4159, 0.25, 0.4976, 0.5, 0.4976, 0.5, 0.4976, 0.25, 0.4976, 0.25, 0.4567, 0.25, 0.4567, 0.5, 0.4976, 0.5, 0.4976, 0.25, 0.5384, 0.5, 0.5384, 0.5, 0.4976, 0.5, 0.4976, 0.5, 0.4159, 0.5, 0.4159, 0.5, 0.4159, 0.25, 0.4159, 0.25, 0.4976, 0.5, 0.4976, 0.5, 0.4976, 0.25, 0.4976, 0.25, 0.4159, 0.5, 0.4159, 0.5, 0.4159, 0.25, 0.4159, 0.25, 0.4159, 0.25, 0.4159, 0.25, 0.4567, 0.25, 0.4567, 0.25, 0.5384, 0.25, 0.5384, 0.25, 0.5384, 0.5, 0.5384, 0.5, 0.4976, 0.25, 0.4976, 0.25, 0.5384, 0.25, 0.5384, 0.25, 0.4567, 0.25, 0.4567, 0.25, 0.4567, 0.5, 0.4567, 0.5, 0.4567, 0.5, 0.4567, 0.5, 0.4159, 0.5, 0.4159, 0.5, 0.4159, 0.25, 0.4159, 0.5, 0.4567, 0.5, 0.4567, 0.25, 0.4976, 0.25, 0.4976, 0.5, 0.5384, 0.5, 0.5384, 0.25, 0.4976, 0.25, 0.4976, 0.25, 0.5384, 0.25, 0.5384, 0.25, 0.5384, 0.5, 0.5384, 0.5, 0.4976, 0.5, 0.4976, 0.5, 0.5384, 0.25, 0.5384, 0.25, 0.5384, 0.5, 0.5384, 0.5, 0.4567, 0.25, 0.4567, 0.25, 0.4567, 0.5, 0.4567, 0.5, 0.4159, 0.25, 0.4159, 0.25, 0.4567, 0.25, 0.4567, 0.25, 0.4567, 0.5, 0.4567, 0.5, 0.4159, 0.5, 0.4159, 0.5, 0.125, 0.5, 0.125, 0.75, 0.375, 0.75, 0.375, 0.5, 0.375, 0.75, 0.375, 0.75, 0.375, 1.0, 0.375, 1.0, 0.375, 0.0, 0.375, 0.0, 0.375, 0.25, 0.375, 0.25, 0.375, 0.5, 0.375, 0.5, 0.375, 0.75, 0.375, 0.75, 0.625, 0.5, 0.625, 0.75, 0.875, 0.75, 0.875, 0.5, 0.5793, 0.75, 0.5793, 1.0, 0.625, 1.0, 0.625, 0.75, 0.5793, 0.0, 0.5793, 0.25, 0.625, 0.25, 0.625, 0.0, 0.375, 0.25, 0.375, 0.25, 0.375, 0.5, 0.375, 0.5, 0.5793, 0.5, 0.5793, 0.75, 0.625, 0.75, 0.625, 0.5, 0.5793, 0.25, 0.5793, 0.5, 0.625, 0.5, 0.625, 0.25, 0.5384, 0.25, 0.5384, 0.5, 0.5793, 0.5, 0.5793, 0.25, 0.5384, 0.5, 0.5384, 0.75, 0.5793, 0.75, 0.5793, 0.5, 0.5384, 0.0, 0.5384, 0.25, 0.5793, 0.25, 0.5793, 0.0, 0.5384, 0.75, 0.5384, 1.0, 0.5793, 1.0, 0.5793, 0.75, 0.375, 0.75, 0.375, 1.0, 0.4159, 1.0, 0.4159, 0.75, 0.4159, 0.75, 0.4159, 1.0, 0.4567, 1.0, 0.4567, 0.75, 0.4567, 0.75, 0.4567, 1.0, 0.4976, 1.0, 0.4976, 0.75, 0.4976, 0.75, 0.4976, 1.0, 0.5384, 1.0, 0.5384, 0.75, 0.375, 0.0, 0.375, 0.25, 0.4159, 0.25, 0.4159, 0.0, 0.4159, 0.0, 0.4159, 0.25, 0.4567, 0.25, 0.4567, 0.0, 0.4567, 0.0, 0.4567, 0.25, 0.4976, 0.25, 0.4976, 0.0, 0.4976, 0.0, 0.4976, 0.25, 0.5384, 0.25, 0.5384, 0.0, 0.375, 0.5, 0.375, 0.75, 0.4159, 0.75, 0.4159, 0.5, 0.4159, 0.5, 0.4159, 0.75, 0.4567, 0.75, 0.4567, 0.5, 0.4567, 0.5, 0.4567, 0.75, 0.4976, 0.75, 0.4976, 0.5, 0.4976, 0.5, 0.4976, 0.75, 0.5384, 0.75, 0.5384, 0.5, 0.375, 0.25, 0.375, 0.5, 0.4159, 0.5, 0.4159, 0.25, 0.4976, 0.5, 0.4976, 0.5, 0.4976, 0.25, 0.4976, 0.25, 0.4567, 0.25, 0.4567, 0.5, 0.4976, 0.5, 0.4976, 0.25, 0.5384, 0.5, 0.5384, 0.5, 0.4976, 0.5, 0.4976, 0.5, 0.4159, 0.5, 0.4159, 0.5, 0.4159, 0.25, 0.4159, 0.25, 0.4976, 0.5, 0.4976, 0.5, 0.4976, 0.25, 0.4976, 0.25, 0.4159, 0.5, 0.4159, 0.5, 0.4159, 0.25, 0.4159, 0.25, 0.4159, 0.25, 0.4159, 0.25, 0.4567, 0.25, 0.4567, 0.25, 0.5384, 0.25, 0.5384, 0.25, 0.5384, 0.5, 0.5384, 0.5, 0.4976, 0.25, 0.4976, 0.25, 0.5384, 0.25, 0.5384, 0.25, 0.4567, 0.25, 0.4567, 0.25, 0.4567, 0.5, 0.4567, 0.5, 0.4567, 0.5, 0.4567, 0.5, 0.4159, 0.5, 0.4159, 0.5, 0.4159, 0.25, 0.4159, 0.5, 0.4567, 0.5, 0.4567, 0.25, 0.4976, 0.25, 0.4976, 0.5, 0.5384, 0.5, 0.5384, 0.25, 0.4976, 0.25, 0.4976, 0.25, 0.5384, 0.25, 0.5384, 0.25, 0.5384, 0.5, 0.5384, 0.5, 0.4976, 0.5, 0.4976, 0.5, 0.5384, 0.25, 0.5384, 0.25, 0.5384, 0.5, 0.5384, 0.5, 0.4567, 0.25, 0.4567, 0.25, 0.4567, 0.5, 0.4567, 0.5, 0.4159, 0.25, 0.4159, 0.25, 0.4567, 0.25, 0.4567, 0.25, 0.4567, 0.5, 0.4567, 0.5, 0.4159, 0.5, 0.4159, 0.5, 0.125, 0.5, 0.125, 0.75, 0.375, 0.75, 0.375, 0.5, 0.375, 0.75, 0.375, 0.75, 0.375, 1.0, 0.375, 1.0, 0.375, 0.0, 0.375, 0.0, 0.375, 0.25, 0.375, 0.25, 0.375, 0.5, 0.375, 0.5, 0.375, 0.75, 0.375, 0.75, 0.625, 0.5, 0.625, 0.75, 0.875, 0.75, 0.875, 0.5, 0.5793, 0.75, 0.5793, 1.0, 0.625, 1.0, 0.625, 0.75, 0.5793, 0.0, 0.5793, 0.25, 0.625, 0.25, 0.625, 0.0, 0.375, 0.25, 0.375, 0.25, 0.375, 0.5, 0.375, 0.5, 0.5793, 0.5, 0.5793, 0.75, 0.625, 0.75, 0.625, 0.5, 0.5793, 0.25, 0.5793, 0.5, 0.625, 0.5, 0.625, 0.25, 0.5384, 0.25, 0.5384, 0.5, 0.5793, 0.5, 0.5793, 0.25, 0.5384, 0.5, 0.5384, 0.75, 0.5793, 0.75, 0.5793, 0.5, 0.5384, 0.0, 0.5384, 0.25, 0.5793, 0.25, 0.5793, 0.0, 0.5384, 0.75, 0.5384, 1.0, 0.5793, 1.0, 0.5793, 0.75, 0.375, 0.75, 0.375, 1.0, 0.4159, 1.0, 0.4159, 0.75, 0.4159, 0.75, 0.4159, 1.0, 0.4567, 1.0, 0.4567, 0.75, 0.4567, 0.75, 0.4567, 1.0, 0.4976, 1.0, 0.4976, 0.75, 0.4976, 0.75, 0.4976, 1.0, 0.5384, 1.0, 0.5384, 0.75, 0.375, 0.0, 0.375, 0.25, 0.4159, 0.25, 0.4159, 0.0, 0.4159, 0.0, 0.4159, 0.25, 0.4567, 0.25, 0.4567, 0.0, 0.4567, 0.0, 0.4567, 0.25, 0.4976, 0.25, 0.4976, 0.0, 0.4976, 0.0, 0.4976, 0.25, 0.5384, 0.25, 0.5384, 0.0, 0.375, 0.5, 0.375, 0.75, 0.4159, 0.75, 0.4159, 0.5, 0.4159, 0.5, 0.4159, 0.75, 0.4567, 0.75, 0.4567, 0.5, 0.4567, 0.5, 0.4567, 0.75, 0.4976, 0.75, 0.4976, 0.5, 0.4976, 0.5, 0.4976, 0.75, 0.5384, 0.75, 0.5384, 0.5, 0.375, 0.25, 0.375, 0.5, 0.4159, 0.5, 0.4159, 0.25, 0.4976, 0.5, 0.4976, 0.5, 0.4976, 0.25, 0.4976, 0.25, 0.4567, 0.25, 0.4567, 0.5, 0.4976, 0.5, 0.4976, 0.25, 0.5384, 0.5, 0.5384, 0.5, 0.4976, 0.5, 0.4976, 0.5, 0.4159, 0.5, 0.4159, 0.5, 0.4159, 0.25, 0.4159, 0.25, 0.4976, 0.5, 0.4976, 0.5, 0.4976, 0.25, 0.4976, 0.25, 0.4159, 0.5, 0.4159, 0.5, 0.4159, 0.25, 0.4159, 0.25, 0.4159, 0.25, 0.4159, 0.25, 0.4567, 0.25, 0.4567, 0.25, 0.5384, 0.25, 0.5384, 0.25, 0.5384, 0.5, 0.5384, 0.5, 0.4976, 0.25, 0.4976, 0.25, 0.5384, 0.25, 0.5384, 0.25, 0.4567, 0.25, 0.4567, 0.25, 0.4567, 0.5, 0.4567, 0.5, 0.4567, 0.5, 0.4567, 0.5, 0.4159, 0.5, 0.4159, 0.5, 0.4159, 0.25, 0.4159, 0.5, 0.4567, 0.5, 0.4567, 0.25, 0.4976, 0.25, 0.4976, 0.5, 0.5384, 0.5, 0.5384, 0.25, 0.4976, 0.25, 0.4976, 0.25, 0.5384, 0.25, 0.5384, 0.25, 0.5384, 0.5, 0.5384, 0.5, 0.4976, 0.5, 0.4976, 0.5, 0.5384, 0.25, 0.5384, 0.25, 0.5384, 0.5, 0.5384, 0.5, 0.4567, 0.25, 0.4567, 0.25, 0.4567, 0.5, 0.4567, 0.5, 0.4159, 0.25, 0.4159, 0.25, 0.4567, 0.25, 0.4567, 0.25, 0.4567, 0.5, 0.4567, 0.5, 0.4159, 0.5, 0.4159, 0.5, 0.125, 0.5, 0.125, 0.75, 0.375, 0.75, 0.375, 0.5, 0.375, 0.75, 0.375, 0.75, 0.375, 1.0, 0.375, 1.0, 0.375, 0.0, 0.375, 0.0, 0.375, 0.25, 0.375, 0.25, 0.375, 0.5, 0.375, 0.5, 0.375, 0.75, 0.375, 0.75, 0.625, 0.5, 0.625, 0.75, 0.875, 0.75, 0.875, 0.5, 0.5793, 0.75, 0.5793, 1.0, 0.625, 1.0, 0.625, 0.75, 0.5793, 0.0, 0.5793, 0.25, 0.625, 0.25, 0.625, 0.0, 0.375, 0.25, 0.375, 0.25, 0.375, 0.5, 0.375, 0.5, 0.5793, 0.5, 0.5793, 0.75, 0.625, 0.75, 0.625, 0.5, 0.5793, 0.25, 0.5793, 0.5, 0.625, 0.5, 0.625, 0.25, 0.5384, 0.25, 0.5384, 0.5, 0.5793, 0.5, 0.5793, 0.25, 0.5384, 0.5, 0.5384, 0.75, 0.5793, 0.75, 0.5793, 0.5, 0.5384, 0.0, 0.5384, 0.25, 0.5793, 0.25, 0.5793, 0.0, 0.5384, 0.75, 0.5384, 1.0, 0.5793, 1.0, 0.5793, 0.75, 0.375, 0.75, 0.375, 1.0, 0.4159, 1.0, 0.4159, 0.75, 0.4159, 0.75, 0.4159, 1.0, 0.4567, 1.0, 0.4567, 0.75, 0.4567, 0.75, 0.4567, 1.0, 0.4976, 1.0, 0.4976, 0.75, 0.4976, 0.75, 0.4976, 1.0, 0.5384, 1.0, 0.5384, 0.75, 0.375, 0.0, 0.375, 0.25, 0.4159, 0.25, 0.4159, 0.0, 0.4159, 0.0, 0.4159, 0.25, 0.4567, 0.25, 0.4567, 0.0, 0.4567, 0.0, 0.4567, 0.25, 0.4976, 0.25, 0.4976, 0.0, 0.4976, 0.0, 0.4976, 0.25, 0.5384, 0.25, 0.5384, 0.0, 0.375, 0.5, 0.375, 0.75, 0.4159, 0.75, 0.4159, 0.5, 0.4159, 0.5, 0.4159, 0.75, 0.4567, 0.75, 0.4567, 0.5, 0.4567, 0.5, 0.4567, 0.75, 0.4976, 0.75, 0.4976, 0.5, 0.4976, 0.5, 0.4976, 0.75, 0.5384, 0.75, 0.5384, 0.5, 0.375, 0.25, 0.375, 0.5, 0.4159, 0.5, 0.4159, 0.25, 0.4976, 0.5, 0.4976, 0.5, 0.4976, 0.25, 0.4976, 0.25, 0.4567, 0.25, 0.4567, 0.5, 0.4976, 0.5, 0.4976, 0.25, 0.5384, 0.5, 0.5384, 0.5, 0.4976, 0.5, 0.4976, 0.5, 0.4159, 0.5, 0.4159, 0.5, 0.4159, 0.25, 0.4159, 0.25, 0.4976, 0.5, 0.4976, 0.5, 0.4976, 0.25, 0.4976, 0.25, 0.4159, 0.5, 0.4159, 0.5, 0.4159, 0.25, 0.4159, 0.25, 0.4159, 0.25, 0.4159, 0.25, 0.4567, 0.25, 0.4567, 0.25, 0.5384, 0.25, 0.5384, 0.25, 0.5384, 0.5, 0.5384, 0.5, 0.4976, 0.25, 0.4976, 0.25, 0.5384, 0.25, 0.5384, 0.25, 0.4567, 0.25, 0.4567, 0.25, 0.4567, 0.5, 0.4567, 0.5, 0.4567, 0.5, 0.4567, 0.5, 0.4159, 0.5, 0.4159, 0.5, 0.4159, 0.25, 0.4159, 0.5, 0.4567, 0.5, 0.4567, 0.25, 0.4976, 0.25, 0.4976, 0.5, 0.5384, 0.5, 0.5384, 0.25, 0.4976, 0.25, 0.4976, 0.25, 0.5384, 0.25, 0.5384, 0.25, 0.5384, 0.5, 0.5384, 0.5, 0.4976, 0.5, 0.4976, 0.5, 0.5384, 0.25, 0.5384, 0.25, 0.5384, 0.5, 0.5384, 0.5, 0.4567, 0.25, 0.4567, 0.25, 0.4567, 0.5, 0.4567, 0.5, 0.4159, 0.25, 0.4159, 0.25, 0.4567, 0.25, 0.4567, 0.25, 0.4567, 0.5, 0.4567, 0.5, 0.4159, 0.5, 0.4159, 0.5, 0.125, 0.5, 0.125, 0.75, 0.375, 0.75, 0.375, 0.5, 0.375, 0.75, 0.375, 0.75, 0.375, 1.0, 0.375, 1.0, 0.375, 0.0, 0.375, 0.0, 0.375, 0.25, 0.375, 0.25, 0.375, 0.5, 0.375, 0.5, 0.375, 0.75, 0.375, 0.75, 0.625, 0.5, 0.625, 0.75, 0.875, 0.75, 0.875, 0.5, 0.5793, 0.75, 0.5793, 1.0, 0.625, 1.0, 0.625, 0.75, 0.5793, 0.0, 0.5793, 0.25, 0.625, 0.25, 0.625, 0.0, 0.375, 0.25, 0.375, 0.25, 0.375, 0.5, 0.375, 0.5, 0.5793, 0.5, 0.5793, 0.75, 0.625, 0.75, 0.625, 0.5, 0.5793, 0.25, 0.5793, 0.5, 0.625, 0.5, 0.625, 0.25, 0.5384, 0.25, 0.5384, 0.5, 0.5793, 0.5, 0.5793, 0.25, 0.5384, 0.5, 0.5384, 0.75, 0.5793, 0.75, 0.5793, 0.5, 0.5384, 0.0, 0.5384, 0.25, 0.5793, 0.25, 0.5793, 0.0, 0.5384, 0.75, 0.5384, 1.0, 0.5793, 1.0, 0.5793, 0.75, 0.375, 0.75, 0.375, 1.0, 0.4159, 1.0, 0.4159, 0.75, 0.4159, 0.75, 0.4159, 1.0, 0.4567, 1.0, 0.4567, 0.75, 0.4567, 0.75, 0.4567, 1.0, 0.4976, 1.0, 0.4976, 0.75, 0.4976, 0.75, 0.4976, 1.0, 0.5384, 1.0, 0.5384, 0.75, 0.375, 0.0, 0.375, 0.25, 0.4159, 0.25, 0.4159, 0.0, 0.4159, 0.0, 0.4159, 0.25, 0.4567, 0.25, 0.4567, 0.0, 0.4567, 0.0, 0.4567, 0.25, 0.4976, 0.25, 0.4976, 0.0, 0.4976, 0.0, 0.4976, 0.25, 0.5384, 0.25, 0.5384, 0.0, 0.375, 0.5, 0.375, 0.75, 0.4159, 0.75, 0.4159, 0.5, 0.4159, 0.5, 0.4159, 0.75, 0.4567, 0.75, 0.4567, 0.5, 0.4567, 0.5, 0.4567, 0.75, 0.4976, 0.75, 0.4976, 0.5, 0.4976, 0.5, 0.4976, 0.75, 0.5384, 0.75, 0.5384, 0.5, 0.375, 0.25, 0.375, 0.5, 0.4159, 0.5, 0.4159, 0.25, 0.4976, 0.5, 0.4976, 0.5, 0.4976, 0.25, 0.4976, 0.25, 0.4567, 0.25, 0.4567, 0.5, 0.4976, 0.5, 0.4976, 0.25, 0.5384, 0.5, 0.5384, 0.5, 0.4976, 0.5, 0.4976, 0.5, 0.4159, 0.5, 0.4159, 0.5, 0.4159, 0.25, 0.4159, 0.25, 0.4976, 0.5, 0.4976, 0.5, 0.4976, 0.25, 0.4976, 0.25, 0.4159, 0.5, 0.4159, 0.5, 0.4159, 0.25, 0.4159, 0.25, 0.4159, 0.25, 0.4159, 0.25, 0.4567, 0.25, 0.4567, 0.25, 0.5384, 0.25, 0.5384, 0.25, 0.5384, 0.5, 0.5384, 0.5, 0.4976, 0.25, 0.4976, 0.25, 0.5384, 0.25, 0.5384, 0.25, 0.4567, 0.25, 0.4567, 0.25, 0.4567, 0.5, 0.4567, 0.5, 0.4567, 0.5, 0.4567, 0.5, 0.4159, 0.5, 0.4159, 0.5, 0.4159, 0.25, 0.4159, 0.5, 0.4567, 0.5, 0.4567, 0.25, 0.4976, 0.25, 0.4976, 0.5, 0.5384, 0.5, 0.5384, 0.25, 0.4976, 0.25, 0.4976, 0.25, 0.5384, 0.25, 0.5384, 0.25, 0.5384, 0.5, 0.5384, 0.5, 0.4976, 0.5, 0.4976, 0.5, 0.5384, 0.25, 0.5384, 0.25, 0.5384, 0.5, 0.5384, 0.5, 0.4567, 0.25, 0.4567, 0.25, 0.4567, 0.5, 0.4567, 0.5, 0.4159, 0.25, 0.4159, 0.25, 0.4567, 0.25, 0.4567, 0.25, 0.4567, 0.5, 0.4567, 0.5, 0.4159, 0.5, 0.4159, 0.5, 0.125, 0.5, 0.125, 0.75, 0.375, 0.75, 0.375, 0.5, 0.375, 0.75, 0.375, 0.75, 0.375, 1.0, 0.375, 1.0, 0.375, 0.0, 0.375, 0.0, 0.375, 0.25, 0.375, 0.25, 0.375, 0.5, 0.375, 0.5, 0.375, 0.75, 0.375, 0.75])
me_cube.materials.append(mat_material)
me_cube.use_remesh_preserve_volume = False
me_cube.use_remesh_preserve_attributes = False
me_cube.use_mirror_vertex_groups = False
me_cube.update()

# ---- objects
ob_cube = bpy.data.objects.new('Cube', me_cube)

# ---- transforms, parenting, visibility, modifiers, constraints
ob_cube.location = (0.0, 0.0, 0.0)
ob_cube.scale = (0.3232, 1.0, 3.841)
ob_cube.lock_rotations_4d = False
ob_cube.empty_display_type = 'ARROWS'
ob_cube.lineart.crease_threshold = 0.0

# ---- collection membership
col_collection.objects.link(ob_cube)

# ---- scene / render settings (as saved in the file)
scene.frame_start = 1; scene.frame_end = 250; scene.frame_set(1)
scene.render.engine = 'BLENDER_EEVEE_NEXT'
scene.cycles.use_denoising = False
scene.cycles.samples = 128
scene.cycles.sampling_pattern = 'TABULATED_SOBOL'
scene.cycles.use_adaptive_sampling = False
scene.cycles.use_light_tree = False
scene.view_settings.view_transform = 'Filmic'
bpy.context.view_layer.update()

# ---- added for rendering (the .blend has no active camera and no usable light): camera, sun
cam_auto = bpy.data.cameras.new('AutoCamera')
cam_auto.lens = 50.0
cam_auto.sensor_width = 36.0
cam_auto.clip_end = 1144.33
ob_auto_camera = bpy.data.objects.new('AutoCamera', cam_auto)
scene.collection.objects.link(ob_auto_camera)
ob_auto_camera.location = (65.2042, -78.2451, 51.9788)
ob_auto_camera.rotation_euler = (1.09748, -7.21219e-08, 0.694738)
scene.camera = ob_auto_camera
light_auto_sun = bpy.data.lights.new('AutoSun', 'SUN')
light_auto_sun.energy = 3.0
light_auto_sun.angle = 0.0523599
ob_auto_sun = bpy.data.objects.new('AutoSun', light_auto_sun)
scene.collection.objects.link(ob_auto_sun)
ob_auto_sun.rotation_euler = (0.872665, 0.174533, 0.523599)
bpy.context.view_layer.update()
